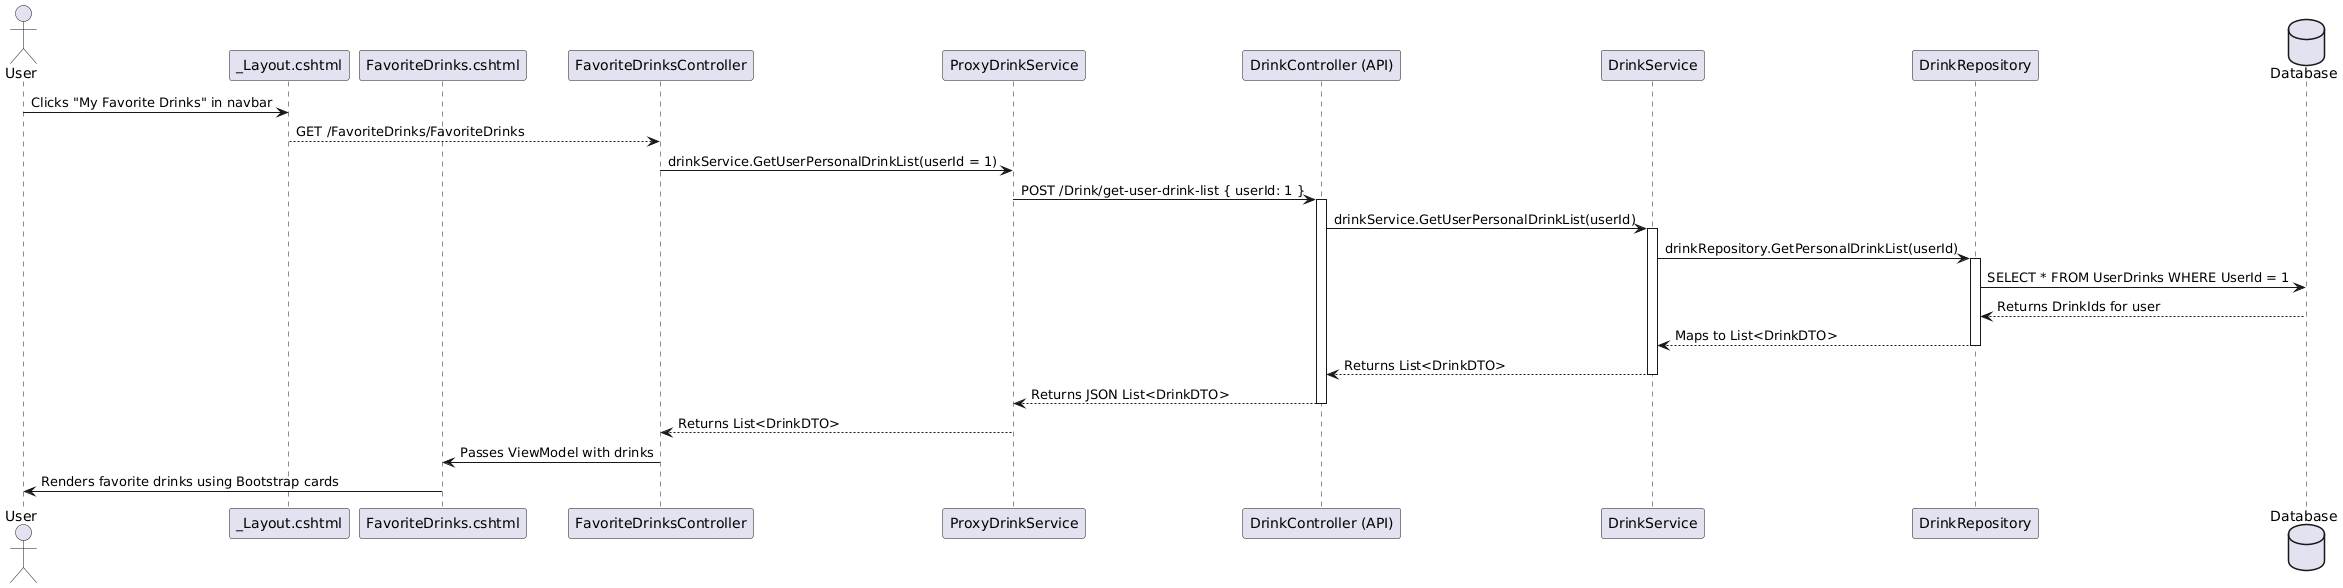

The diagram above was rendered by PlantUML. Its source (embedded in the PNG):
@startuml
actor User
participant "_Layout.cshtml" as Layout
participant "FavoriteDrinks.cshtml" as RazorView
participant "FavoriteDrinksController" as WebUIController
participant "ProxyDrinkService" as ProxyService
participant "DrinkController (API)" as ApiController
participant "DrinkService" as Service
participant "DrinkRepository" as Repository
database "Database" as DB

User -> Layout : Clicks "My Favorite Drinks" in navbar
Layout --> WebUIController : GET /FavoriteDrinks/FavoriteDrinks
WebUIController -> ProxyService : drinkService.GetUserPersonalDrinkList(userId = 1)
ProxyService -> ApiController : POST /Drink/get-user-drink-list { userId: 1 }
activate ApiController

ApiController -> Service : drinkService.GetUserPersonalDrinkList(userId)
activate Service

Service -> Repository : drinkRepository.GetPersonalDrinkList(userId)
activate Repository

Repository -> DB : SELECT * FROM UserDrinks WHERE UserId = 1
DB --> Repository : Returns DrinkIds for user


Repository --> Service : Maps to List<DrinkDTO>
deactivate Repository

Service --> ApiController : Returns List<DrinkDTO>
deactivate Service

ApiController --> ProxyService : Returns JSON List<DrinkDTO>
deactivate ApiController

ProxyService --> WebUIController : Returns List<DrinkDTO>
WebUIController -> RazorView : Passes ViewModel with drinks
RazorView -> User : Renders favorite drinks using Bootstrap cards
@enduml